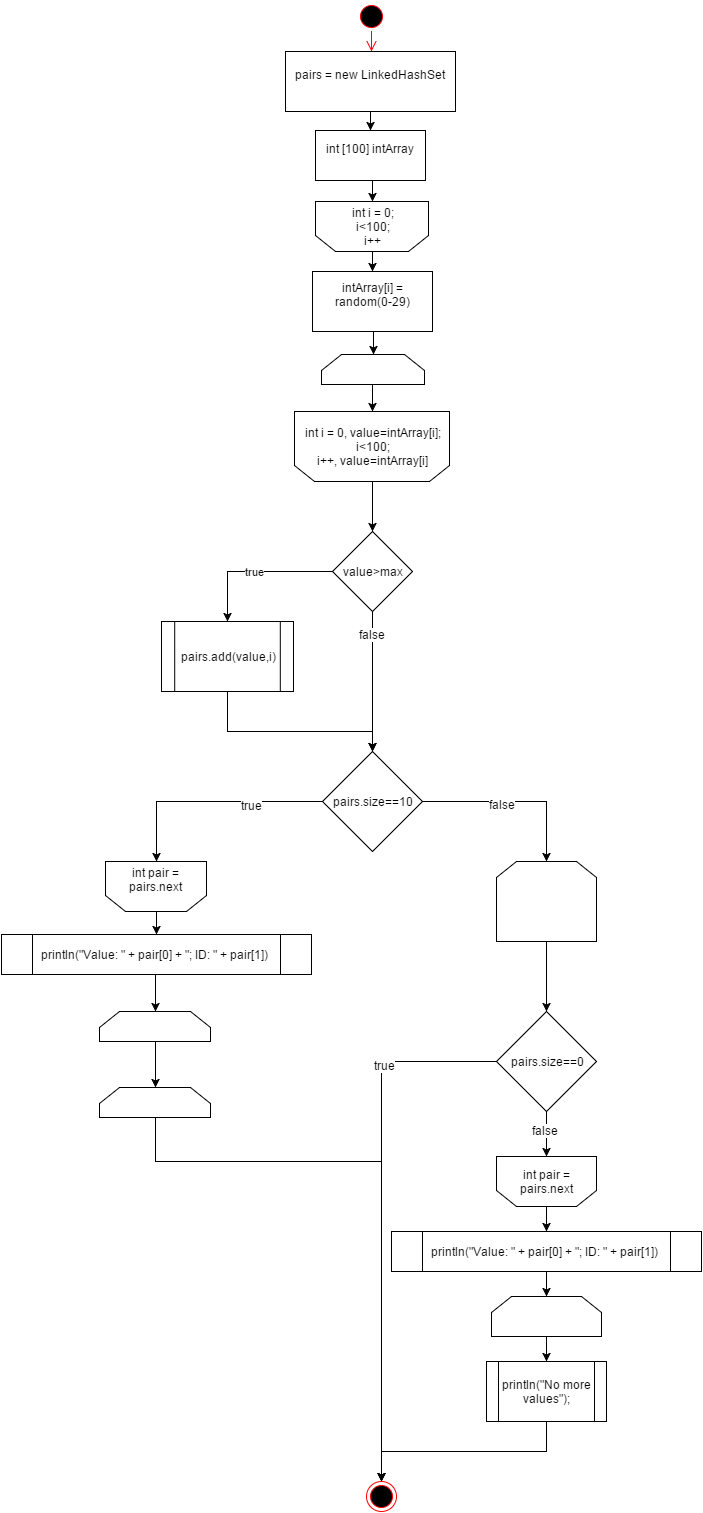

The diagram above was exported from draw.io. Its source (the exported page's mxGraphModel, read from the mxfile embedded in the PNG):
<mxGraphModel dx="954" dy="556" grid="1" gridSize="10" guides="1" tooltips="1" connect="1" arrows="1" fold="1" page="0" pageScale="1" pageWidth="1169" pageHeight="826" background="#ffffff" math="0">
  <root>
    <mxCell id="0" style=";html=1;" />
    <mxCell id="1" style=";html=1;" parent="0" />
    <mxCell id="566e93f5294d094f-96" style="edgeStyle=orthogonalEdgeStyle;rounded=0;html=1;exitX=0.5;exitY=0;entryX=0.5;entryY=0;jettySize=auto;orthogonalLoop=1;" edge="1" parent="1" source="566e93f5294d094f-47" target="566e93f5294d094f-73">
      <mxGeometry relative="1" as="geometry" />
    </mxCell>
    <mxCell id="566e93f5294d094f-47" value="int i = 0, value=intArray[i];&lt;div&gt;i&amp;lt;100;&lt;/div&gt;&lt;div&gt;i++, value=intArray[i]&lt;/div&gt;" style="shape=loopLimit;whiteSpace=wrap;html=1;direction=west;" vertex="1" parent="1">
      <mxGeometry x="318" y="530" width="155" height="70" as="geometry" />
    </mxCell>
    <mxCell id="5" value="" style="ellipse;shape=startState;fillColor=#000000;strokeColor=#ff0000;html=1;" parent="1" vertex="1">
      <mxGeometry x="380" y="120" width="30" height="30" as="geometry" />
    </mxCell>
    <mxCell id="566e93f5294d094f-71" style="edgeStyle=orthogonalEdgeStyle;rounded=0;html=1;exitX=0.5;exitY=1;entryX=0.5;entryY=1;jettySize=auto;orthogonalLoop=1;" edge="1" parent="1" source="10" target="566e93f5294d094f-64">
      <mxGeometry relative="1" as="geometry" />
    </mxCell>
    <mxCell id="10" value="int [100] intArray&lt;div&gt;&lt;br&gt;&lt;/div&gt;" style="text;html=1;fillColor=#ffffff;strokeColor=#000000;align=center;verticalAlign=middle;" parent="1" vertex="1">
      <mxGeometry x="339" y="249" width="110" height="50" as="geometry" />
    </mxCell>
    <mxCell id="566e93f5294d094f-121" style="edgeStyle=orthogonalEdgeStyle;rounded=0;html=1;exitX=0.5;exitY=1;entryX=0.5;entryY=0;jettySize=auto;orthogonalLoop=1;" edge="1" parent="1" source="7" target="10">
      <mxGeometry relative="1" as="geometry" />
    </mxCell>
    <object label="pairs = new LinkedHashSet&lt;div&gt;&lt;br&gt;&lt;/div&gt;" pairs="" id="7">
      <mxCell style="text;html=1;fillColor=#ffffff;strokeColor=#000000;align=center;verticalAlign=middle;" parent="1" vertex="1">
        <mxGeometry x="309" y="170" width="170" height="60" as="geometry" />
      </mxCell>
    </object>
    <mxCell id="6" value="" style="edgeStyle=elbowEdgeStyle;elbow=horizontal;verticalAlign=bottom;endArrow=open;endSize=8;strokeColor=#FF0000;endFill=1;rounded=0;html=1;" parent="1" source="5" target="7" edge="1">
      <mxGeometry x="-380" y="75" as="geometry">
        <mxPoint x="-365" y="145" as="targetPoint" />
      </mxGeometry>
    </mxCell>
    <mxCell id="566e93f5294d094f-99" style="edgeStyle=orthogonalEdgeStyle;rounded=0;html=1;exitX=0.5;exitY=1;entryX=0.5;entryY=0;jettySize=auto;orthogonalLoop=1;" edge="1" parent="1" source="566e93f5294d094f-60" target="566e93f5294d094f-97">
      <mxGeometry relative="1" as="geometry" />
    </mxCell>
    <mxCell id="566e93f5294d094f-60" value="" style="shape=loopLimit;whiteSpace=wrap;html=1;" vertex="1" parent="1">
      <mxGeometry x="123" y="1130" width="111" height="30" as="geometry" />
    </mxCell>
    <mxCell id="566e93f5294d094f-72" style="edgeStyle=orthogonalEdgeStyle;rounded=0;html=1;exitX=0.5;exitY=0;entryX=0.5;entryY=0;jettySize=auto;orthogonalLoop=1;" edge="1" parent="1" source="566e93f5294d094f-64" target="566e93f5294d094f-66">
      <mxGeometry relative="1" as="geometry" />
    </mxCell>
    <mxCell id="566e93f5294d094f-64" value="int i = 0;&lt;div&gt;i&amp;lt;100;&lt;/div&gt;&lt;div&gt;i++&lt;/div&gt;" style="shape=loopLimit;whiteSpace=wrap;html=1;direction=west;" vertex="1" parent="1">
      <mxGeometry x="339" y="320" width="113" height="50" as="geometry" />
    </mxCell>
    <mxCell id="566e93f5294d094f-65" style="edgeStyle=orthogonalEdgeStyle;rounded=0;html=1;exitX=0.5;exitY=1;entryX=0.5;entryY=0;jettySize=auto;orthogonalLoop=1;" edge="1" source="566e93f5294d094f-66" target="566e93f5294d094f-69" parent="1">
      <mxGeometry x="395" y="565" as="geometry" />
    </mxCell>
    <mxCell id="566e93f5294d094f-66" value="intArray[i] = random(0-29)&lt;div&gt;&lt;br&gt;&lt;/div&gt;" style="whiteSpace=wrap;html=1;" vertex="1" parent="1">
      <mxGeometry x="336" y="390" width="120" height="60" as="geometry" />
    </mxCell>
    <mxCell id="566e93f5294d094f-70" style="edgeStyle=orthogonalEdgeStyle;rounded=0;html=1;exitX=0.5;exitY=1;entryX=0.5;entryY=1;jettySize=auto;orthogonalLoop=1;" edge="1" parent="1" source="566e93f5294d094f-69" target="566e93f5294d094f-47">
      <mxGeometry relative="1" as="geometry" />
    </mxCell>
    <mxCell id="566e93f5294d094f-69" value="" style="shape=loopLimit;whiteSpace=wrap;html=1;" vertex="1" parent="1">
      <mxGeometry x="345" y="473" width="103" height="30" as="geometry" />
    </mxCell>
    <mxCell id="566e93f5294d094f-77" value="true" style="edgeStyle=orthogonalEdgeStyle;rounded=0;html=1;exitX=0;exitY=0.5;entryX=0.5;entryY=0;jettySize=auto;orthogonalLoop=1;" edge="1" parent="1" source="566e93f5294d094f-73" target="566e93f5294d094f-75">
      <mxGeometry relative="1" as="geometry">
        <Array as="points">
          <mxPoint x="251" y="690" />
        </Array>
      </mxGeometry>
    </mxCell>
    <mxCell id="566e93f5294d094f-82" style="edgeStyle=orthogonalEdgeStyle;rounded=0;html=1;exitX=0.5;exitY=1;entryX=0.5;entryY=0;jettySize=auto;orthogonalLoop=1;" edge="1" parent="1" source="566e93f5294d094f-73" target="566e93f5294d094f-79">
      <mxGeometry relative="1" as="geometry" />
    </mxCell>
    <mxCell id="566e93f5294d094f-84" value="false" style="text;html=1;resizable=0;points=[];;align=center;verticalAlign=middle;labelBackgroundColor=#ffffff;" vertex="1" connectable="0" parent="566e93f5294d094f-82">
      <mxGeometry x="-0.6857" y="-1" relative="1" as="geometry">
        <mxPoint as="offset" />
      </mxGeometry>
    </mxCell>
    <mxCell id="566e93f5294d094f-73" value="value&amp;gt;max" style="rhombus;whiteSpace=wrap;html=1;" vertex="1" parent="1">
      <mxGeometry x="356" y="650" width="80" height="80" as="geometry" />
    </mxCell>
    <mxCell id="566e93f5294d094f-81" style="edgeStyle=orthogonalEdgeStyle;rounded=0;html=1;exitX=0.5;exitY=1;entryX=0.5;entryY=0;jettySize=auto;orthogonalLoop=1;" edge="1" parent="1" source="566e93f5294d094f-75" target="566e93f5294d094f-79">
      <mxGeometry relative="1" as="geometry">
        <Array as="points">
          <mxPoint x="251" y="850" />
          <mxPoint x="396" y="850" />
        </Array>
      </mxGeometry>
    </mxCell>
    <mxCell id="566e93f5294d094f-75" value="pairs.add(value,i)" style="shape=process;whiteSpace=wrap;html=1;" vertex="1" parent="1">
      <mxGeometry x="185" y="740" width="132" height="70" as="geometry" />
    </mxCell>
    <mxCell id="566e93f5294d094f-91" style="edgeStyle=orthogonalEdgeStyle;rounded=0;html=1;exitX=0;exitY=0.5;entryX=0.5;entryY=1;jettySize=auto;orthogonalLoop=1;" edge="1" parent="1" source="566e93f5294d094f-79" target="566e93f5294d094f-87">
      <mxGeometry relative="1" as="geometry" />
    </mxCell>
    <mxCell id="566e93f5294d094f-95" value="true" style="text;html=1;resizable=0;points=[];;align=center;verticalAlign=middle;labelBackgroundColor=#ffffff;" vertex="1" connectable="0" parent="566e93f5294d094f-91">
      <mxGeometry x="-0.3744" y="3" relative="1" as="geometry">
        <mxPoint as="offset" />
      </mxGeometry>
    </mxCell>
    <mxCell id="566e93f5294d094f-102" style="edgeStyle=orthogonalEdgeStyle;rounded=0;html=1;exitX=1;exitY=0.5;entryX=0.5;entryY=0;jettySize=auto;orthogonalLoop=1;" edge="1" parent="1" source="566e93f5294d094f-79" target="566e93f5294d094f-101">
      <mxGeometry relative="1" as="geometry" />
    </mxCell>
    <mxCell id="566e93f5294d094f-103" value="false" style="text;html=1;resizable=0;points=[];;align=center;verticalAlign=middle;labelBackgroundColor=#ffffff;" vertex="1" connectable="0" parent="566e93f5294d094f-102">
      <mxGeometry x="-0.1413" y="-2" relative="1" as="geometry">
        <mxPoint as="offset" />
      </mxGeometry>
    </mxCell>
    <mxCell id="566e93f5294d094f-79" value="pairs.size==10" style="rhombus;whiteSpace=wrap;html=1;" vertex="1" parent="1">
      <mxGeometry x="346" y="870" width="100" height="100" as="geometry" />
    </mxCell>
    <mxCell id="566e93f5294d094f-119" style="edgeStyle=orthogonalEdgeStyle;rounded=0;html=1;exitX=0.5;exitY=0;entryX=0.5;entryY=0;jettySize=auto;orthogonalLoop=1;" edge="1" parent="1" source="566e93f5294d094f-87" target="566e93f5294d094f-89">
      <mxGeometry relative="1" as="geometry" />
    </mxCell>
    <mxCell id="566e93f5294d094f-87" value="int pair = pairs.next&lt;div&gt;&lt;br&gt;&lt;/div&gt;" style="shape=loopLimit;whiteSpace=wrap;html=1;direction=west;" vertex="1" parent="1">
      <mxGeometry x="129" y="980" width="101" height="50" as="geometry" />
    </mxCell>
    <mxCell id="566e93f5294d094f-92" style="edgeStyle=orthogonalEdgeStyle;rounded=0;html=1;exitX=0.5;exitY=1;entryX=0.5;entryY=0;jettySize=auto;orthogonalLoop=1;" edge="1" parent="1" target="566e93f5294d094f-60">
      <mxGeometry relative="1" as="geometry">
        <mxPoint x="179" y="1093" as="sourcePoint" />
      </mxGeometry>
    </mxCell>
    <mxCell id="566e93f5294d094f-89" value="println(&lt;span&gt;&quot;Value: &quot; &lt;/span&gt;&lt;span&gt;+ pair[&lt;/span&gt;&lt;span&gt;0&lt;/span&gt;&lt;span&gt;] + &lt;/span&gt;&lt;span&gt;&quot;; ID: &quot; &lt;/span&gt;&lt;span&gt;+ pair[&lt;/span&gt;&lt;span&gt;1&lt;/span&gt;&lt;span&gt;])&amp;nbsp;&lt;/span&gt;" style="shape=process;whiteSpace=wrap;html=1;" vertex="1" parent="1">
      <mxGeometry x="25" y="1053" width="310" height="40" as="geometry" />
    </mxCell>
    <mxCell id="566e93f5294d094f-93" value="" style="ellipse;html=1;shape=endState;fillColor=#000000;strokeColor=#ff0000;" vertex="1" parent="1">
      <mxGeometry x="390" y="1600" width="30" height="30" as="geometry" />
    </mxCell>
    <mxCell id="566e93f5294d094f-100" style="edgeStyle=orthogonalEdgeStyle;rounded=0;html=1;exitX=0.5;exitY=1;entryX=0.5;entryY=0;jettySize=auto;orthogonalLoop=1;" edge="1" parent="1" source="566e93f5294d094f-97" target="566e93f5294d094f-93">
      <mxGeometry relative="1" as="geometry">
        <Array as="points">
          <mxPoint x="179" y="1280" />
          <mxPoint x="405" y="1280" />
        </Array>
      </mxGeometry>
    </mxCell>
    <mxCell id="566e93f5294d094f-97" value="" style="shape=loopLimit;whiteSpace=wrap;html=1;" vertex="1" parent="1">
      <mxGeometry x="123" y="1206" width="111" height="30" as="geometry" />
    </mxCell>
    <mxCell id="566e93f5294d094f-106" style="edgeStyle=orthogonalEdgeStyle;rounded=0;html=1;exitX=0.5;exitY=1;entryX=0.5;entryY=0;jettySize=auto;orthogonalLoop=1;" edge="1" parent="1" source="566e93f5294d094f-101" target="566e93f5294d094f-104">
      <mxGeometry relative="1" as="geometry" />
    </mxCell>
    <mxCell id="566e93f5294d094f-101" value="" style="shape=loopLimit;whiteSpace=wrap;html=1;" vertex="1" parent="1">
      <mxGeometry x="520" y="980" width="100" height="80" as="geometry" />
    </mxCell>
    <mxCell id="566e93f5294d094f-105" style="edgeStyle=orthogonalEdgeStyle;rounded=0;html=1;exitX=0;exitY=0.5;entryX=0.5;entryY=0;jettySize=auto;orthogonalLoop=1;" edge="1" parent="1" source="566e93f5294d094f-104" target="566e93f5294d094f-93">
      <mxGeometry relative="1" as="geometry" />
    </mxCell>
    <mxCell id="566e93f5294d094f-107" value="true" style="text;html=1;resizable=0;points=[];;align=center;verticalAlign=middle;labelBackgroundColor=#ffffff;" vertex="1" connectable="0" parent="566e93f5294d094f-105">
      <mxGeometry x="-0.5795" y="3" relative="1" as="geometry">
        <mxPoint as="offset" />
      </mxGeometry>
    </mxCell>
    <mxCell id="566e93f5294d094f-112" style="edgeStyle=orthogonalEdgeStyle;rounded=0;html=1;exitX=0.5;exitY=1;jettySize=auto;orthogonalLoop=1;" edge="1" parent="1" source="566e93f5294d094f-104" target="566e93f5294d094f-108">
      <mxGeometry relative="1" as="geometry" />
    </mxCell>
    <mxCell id="566e93f5294d094f-117" value="false" style="text;html=1;resizable=0;points=[];;align=center;verticalAlign=middle;labelBackgroundColor=#ffffff;" vertex="1" connectable="0" parent="566e93f5294d094f-112">
      <mxGeometry x="-0.2" y="-2" relative="1" as="geometry">
        <mxPoint as="offset" />
      </mxGeometry>
    </mxCell>
    <mxCell id="566e93f5294d094f-104" value="pairs.size==0" style="rhombus;whiteSpace=wrap;html=1;" vertex="1" parent="1">
      <mxGeometry x="520" y="1130" width="100" height="100" as="geometry" />
    </mxCell>
    <mxCell id="566e93f5294d094f-113" style="edgeStyle=orthogonalEdgeStyle;rounded=0;html=1;exitX=0.5;exitY=0;entryX=0.5;entryY=0;jettySize=auto;orthogonalLoop=1;" edge="1" parent="1" source="566e93f5294d094f-108" target="566e93f5294d094f-109">
      <mxGeometry relative="1" as="geometry" />
    </mxCell>
    <mxCell id="566e93f5294d094f-108" value="int pair = pairs.next" style="shape=loopLimit;whiteSpace=wrap;html=1;direction=west;" vertex="1" parent="1">
      <mxGeometry x="520" y="1275" width="100" height="50" as="geometry" />
    </mxCell>
    <mxCell id="566e93f5294d094f-114" style="edgeStyle=orthogonalEdgeStyle;rounded=0;html=1;exitX=0.5;exitY=1;entryX=0.5;entryY=0;jettySize=auto;orthogonalLoop=1;" edge="1" parent="1" source="566e93f5294d094f-109" target="566e93f5294d094f-110">
      <mxGeometry relative="1" as="geometry" />
    </mxCell>
    <mxCell id="566e93f5294d094f-109" value="println(&lt;span&gt;&quot;Value: &quot; &lt;/span&gt;&lt;span&gt;+ pair[&lt;/span&gt;&lt;span&gt;0&lt;/span&gt;&lt;span&gt;] + &lt;/span&gt;&lt;span&gt;&quot;; ID: &quot; &lt;/span&gt;&lt;span&gt;+ pair[&lt;/span&gt;&lt;span&gt;1&lt;/span&gt;&lt;span&gt;])&amp;nbsp;&lt;/span&gt;" style="shape=process;whiteSpace=wrap;html=1;" vertex="1" parent="1">
      <mxGeometry x="415" y="1350" width="310" height="40" as="geometry" />
    </mxCell>
    <mxCell id="566e93f5294d094f-115" style="edgeStyle=orthogonalEdgeStyle;rounded=0;html=1;exitX=0.5;exitY=1;entryX=0.5;entryY=0;jettySize=auto;orthogonalLoop=1;" edge="1" parent="1" source="566e93f5294d094f-110" target="566e93f5294d094f-111">
      <mxGeometry relative="1" as="geometry" />
    </mxCell>
    <mxCell id="566e93f5294d094f-110" value="" style="shape=loopLimit;whiteSpace=wrap;html=1;" vertex="1" parent="1">
      <mxGeometry x="515" y="1415" width="110" height="40" as="geometry" />
    </mxCell>
    <mxCell id="566e93f5294d094f-116" style="edgeStyle=orthogonalEdgeStyle;rounded=0;html=1;exitX=0.5;exitY=1;entryX=0.5;entryY=0;jettySize=auto;orthogonalLoop=1;" edge="1" parent="1" source="566e93f5294d094f-111" target="566e93f5294d094f-93">
      <mxGeometry relative="1" as="geometry" />
    </mxCell>
    <mxCell id="566e93f5294d094f-111" value="println(&quot;No more values&quot;);" style="shape=process;whiteSpace=wrap;html=1;" vertex="1" parent="1">
      <mxGeometry x="510" y="1480" width="120" height="60" as="geometry" />
    </mxCell>
  </root>
</mxGraphModel>